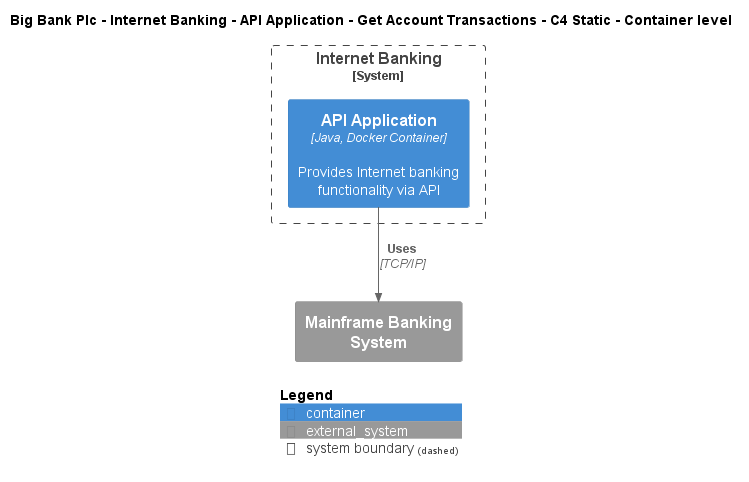

The diagram above was rendered by PlantUML. Its source (embedded in the PNG):
@startuml
!include ..\..\..\..\..\..\..\.c4s\C4_Container.puml

AddElementTag("c4interflow:lifecycle:new", $bgColor=green, $fontColor=#ffffff, $borderColor=green, $shadowing="False")
AddElementTag("c4interflow:lifecycle:changed", $bgColor=orange, $fontColor=#ffffff, $borderColor=orange, $shadowing="False")
AddElementTag("c4interflow:lifecycle:removed", $bgColor=red, $fontColor=#ffffff, $borderColor=red, $shadowing="False")

AddRelTag("c4interflow:lifecycle:new", $textColor=green, $lineColor=green)
AddRelTag("c4interflow:lifecycle:changed", $textColor=orange, $lineColor=orange)
AddRelTag("c4interflow:lifecycle:removed", $textColor=red, $lineColor=red)

SHOW_PERSON_PORTRAIT()
LAYOUT_TOP_DOWN()

skinparam linetype polyline

title Big Bank Plc - Internet Banking - API Application - Get Account Transactions - C4 Static - Container level


System_Boundary(BigBankPlc.SoftwareSystems.InternetBanking, "Internet Banking") {
    Container(BigBankPlc.SoftwareSystems.InternetBanking.Containers.APIApplication, "API Application", "Java, Docker Container", "Provides Internet banking functionality via API")
}
System_Ext(BigBankPlc.SoftwareSystems.MainframeBankingSystem, "Mainframe Banking System", "")

Rel(BigBankPlc.SoftwareSystems.InternetBanking.Containers.APIApplication, BigBankPlc.SoftwareSystems.MainframeBankingSystem, "Uses", "TCP/IP", $tags="protocol:tcp/ip")


SHOW_LEGEND()
@enduml